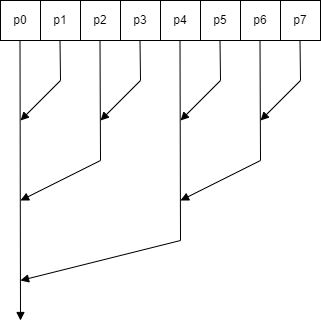

The diagram above was exported from draw.io. Its source (the exported page's mxGraphModel, read from the mxfile embedded in the PNG):
<mxGraphModel dx="1114" dy="692" grid="1" gridSize="10" guides="1" tooltips="1" connect="1" arrows="1" fold="1" page="1" pageScale="1" pageWidth="827" pageHeight="1169" math="1" shadow="0">
  <root>
    <mxCell id="0" />
    <mxCell id="1" parent="0" />
    <mxCell id="PKo70AAhM3Y88f_q0XKy-1" value="p0" style="rounded=0;whiteSpace=wrap;html=1;" vertex="1" parent="1">
      <mxGeometry x="240" y="160" width="40" height="40" as="geometry" />
    </mxCell>
    <mxCell id="PKo70AAhM3Y88f_q0XKy-2" value="p2" style="rounded=0;whiteSpace=wrap;html=1;" vertex="1" parent="1">
      <mxGeometry x="320" y="160" width="40" height="40" as="geometry" />
    </mxCell>
    <mxCell id="PKo70AAhM3Y88f_q0XKy-3" value="p4" style="rounded=0;whiteSpace=wrap;html=1;" vertex="1" parent="1">
      <mxGeometry x="400" y="160" width="40" height="40" as="geometry" />
    </mxCell>
    <mxCell id="PKo70AAhM3Y88f_q0XKy-4" value="p6" style="rounded=0;whiteSpace=wrap;html=1;" vertex="1" parent="1">
      <mxGeometry x="480" y="160" width="40" height="40" as="geometry" />
    </mxCell>
    <mxCell id="PKo70AAhM3Y88f_q0XKy-5" value="p1" style="rounded=0;whiteSpace=wrap;html=1;" vertex="1" parent="1">
      <mxGeometry x="280" y="160" width="40" height="40" as="geometry" />
    </mxCell>
    <mxCell id="PKo70AAhM3Y88f_q0XKy-6" value="p3" style="rounded=0;whiteSpace=wrap;html=1;" vertex="1" parent="1">
      <mxGeometry x="360" y="160" width="40" height="40" as="geometry" />
    </mxCell>
    <mxCell id="PKo70AAhM3Y88f_q0XKy-7" value="p5" style="rounded=0;whiteSpace=wrap;html=1;" vertex="1" parent="1">
      <mxGeometry x="440" y="160" width="40" height="40" as="geometry" />
    </mxCell>
    <mxCell id="PKo70AAhM3Y88f_q0XKy-8" value="" style="endArrow=none;html=1;rounded=0;strokeColor=default;startArrow=block;startFill=1;" edge="1" parent="1">
      <mxGeometry width="50" height="50" relative="1" as="geometry">
        <mxPoint x="260" y="480" as="sourcePoint" />
        <mxPoint x="259.5" y="200" as="targetPoint" />
      </mxGeometry>
    </mxCell>
    <mxCell id="PKo70AAhM3Y88f_q0XKy-9" value="" style="endArrow=none;html=1;rounded=0;" edge="1" parent="1">
      <mxGeometry width="50" height="50" relative="1" as="geometry">
        <mxPoint x="340" y="320" as="sourcePoint" />
        <mxPoint x="339.5" y="200" as="targetPoint" />
      </mxGeometry>
    </mxCell>
    <mxCell id="PKo70AAhM3Y88f_q0XKy-10" value="" style="endArrow=none;html=1;rounded=0;strokeColor=default;align=center;verticalAlign=middle;fontFamily=Helvetica;fontSize=11;fontColor=default;labelBackgroundColor=default;startArrow=block;startFill=1;" edge="1" parent="1">
      <mxGeometry width="50" height="50" relative="1" as="geometry">
        <mxPoint x="420" y="280" as="sourcePoint" />
        <mxPoint x="460" y="240" as="targetPoint" />
      </mxGeometry>
    </mxCell>
    <mxCell id="PKo70AAhM3Y88f_q0XKy-11" value="" style="endArrow=none;html=1;rounded=0;strokeColor=default;align=center;verticalAlign=middle;fontFamily=Helvetica;fontSize=11;fontColor=default;labelBackgroundColor=default;startArrow=block;startFill=1;" edge="1" parent="1">
      <mxGeometry width="50" height="50" relative="1" as="geometry">
        <mxPoint x="340" y="280" as="sourcePoint" />
        <mxPoint x="380" y="240" as="targetPoint" />
      </mxGeometry>
    </mxCell>
    <mxCell id="PKo70AAhM3Y88f_q0XKy-12" value="" style="endArrow=none;html=1;rounded=0;startArrow=block;startFill=1;jumpStyle=none;flowAnimation=0;shadow=0;" edge="1" parent="1">
      <mxGeometry width="50" height="50" relative="1" as="geometry">
        <mxPoint x="260" y="280" as="sourcePoint" />
        <mxPoint x="300" y="240" as="targetPoint" />
      </mxGeometry>
    </mxCell>
    <mxCell id="PKo70AAhM3Y88f_q0XKy-13" value="" style="endArrow=none;html=1;rounded=0;" edge="1" parent="1">
      <mxGeometry width="50" height="50" relative="1" as="geometry">
        <mxPoint x="420" y="400" as="sourcePoint" />
        <mxPoint x="419.5" y="200" as="targetPoint" />
      </mxGeometry>
    </mxCell>
    <mxCell id="PKo70AAhM3Y88f_q0XKy-14" value="p7" style="rounded=0;whiteSpace=wrap;html=1;" vertex="1" parent="1">
      <mxGeometry x="520" y="160" width="40" height="40" as="geometry" />
    </mxCell>
    <mxCell id="PKo70AAhM3Y88f_q0XKy-15" value="" style="endArrow=none;html=1;rounded=0;" edge="1" parent="1">
      <mxGeometry width="50" height="50" relative="1" as="geometry">
        <mxPoint x="500" y="320" as="sourcePoint" />
        <mxPoint x="499.5" y="200" as="targetPoint" />
      </mxGeometry>
    </mxCell>
    <mxCell id="PKo70AAhM3Y88f_q0XKy-16" value="" style="endArrow=none;html=1;rounded=0;strokeColor=default;align=center;verticalAlign=middle;fontFamily=Helvetica;fontSize=11;fontColor=default;labelBackgroundColor=default;startArrow=block;startFill=1;" edge="1" parent="1">
      <mxGeometry width="50" height="50" relative="1" as="geometry">
        <mxPoint x="500" y="280" as="sourcePoint" />
        <mxPoint x="540" y="240" as="targetPoint" />
      </mxGeometry>
    </mxCell>
    <mxCell id="PKo70AAhM3Y88f_q0XKy-17" value="" style="endArrow=none;html=1;rounded=0;" edge="1" parent="1">
      <mxGeometry width="50" height="50" relative="1" as="geometry">
        <mxPoint x="300" y="240" as="sourcePoint" />
        <mxPoint x="299.5" y="200" as="targetPoint" />
      </mxGeometry>
    </mxCell>
    <mxCell id="PKo70AAhM3Y88f_q0XKy-18" value="" style="endArrow=none;html=1;rounded=0;" edge="1" parent="1">
      <mxGeometry width="50" height="50" relative="1" as="geometry">
        <mxPoint x="380" y="240" as="sourcePoint" />
        <mxPoint x="379.5" y="200" as="targetPoint" />
      </mxGeometry>
    </mxCell>
    <mxCell id="PKo70AAhM3Y88f_q0XKy-19" value="" style="endArrow=none;html=1;rounded=0;" edge="1" parent="1">
      <mxGeometry width="50" height="50" relative="1" as="geometry">
        <mxPoint x="460" y="240" as="sourcePoint" />
        <mxPoint x="459.5" y="200" as="targetPoint" />
      </mxGeometry>
    </mxCell>
    <mxCell id="PKo70AAhM3Y88f_q0XKy-20" value="" style="endArrow=none;html=1;rounded=0;" edge="1" parent="1">
      <mxGeometry width="50" height="50" relative="1" as="geometry">
        <mxPoint x="540" y="240" as="sourcePoint" />
        <mxPoint x="539.5" y="200" as="targetPoint" />
      </mxGeometry>
    </mxCell>
    <mxCell id="PKo70AAhM3Y88f_q0XKy-21" value="" style="endArrow=none;html=1;rounded=0;strokeColor=default;align=center;verticalAlign=middle;fontFamily=Helvetica;fontSize=11;fontColor=default;labelBackgroundColor=default;startArrow=block;startFill=1;" edge="1" parent="1">
      <mxGeometry width="50" height="50" relative="1" as="geometry">
        <mxPoint x="420" y="360" as="sourcePoint" />
        <mxPoint x="500" y="320" as="targetPoint" />
      </mxGeometry>
    </mxCell>
    <mxCell id="PKo70AAhM3Y88f_q0XKy-22" value="" style="endArrow=none;html=1;rounded=0;strokeColor=default;align=center;verticalAlign=middle;fontFamily=Helvetica;fontSize=11;fontColor=default;labelBackgroundColor=default;startArrow=block;startFill=1;" edge="1" parent="1">
      <mxGeometry width="50" height="50" relative="1" as="geometry">
        <mxPoint x="260" y="360" as="sourcePoint" />
        <mxPoint x="340" y="320" as="targetPoint" />
      </mxGeometry>
    </mxCell>
    <mxCell id="PKo70AAhM3Y88f_q0XKy-23" value="" style="endArrow=none;html=1;rounded=0;strokeColor=default;align=center;verticalAlign=middle;fontFamily=Helvetica;fontSize=11;fontColor=default;labelBackgroundColor=default;startArrow=block;startFill=1;" edge="1" parent="1">
      <mxGeometry width="50" height="50" relative="1" as="geometry">
        <mxPoint x="260" y="440" as="sourcePoint" />
        <mxPoint x="420" y="400" as="targetPoint" />
      </mxGeometry>
    </mxCell>
  </root>
</mxGraphModel>